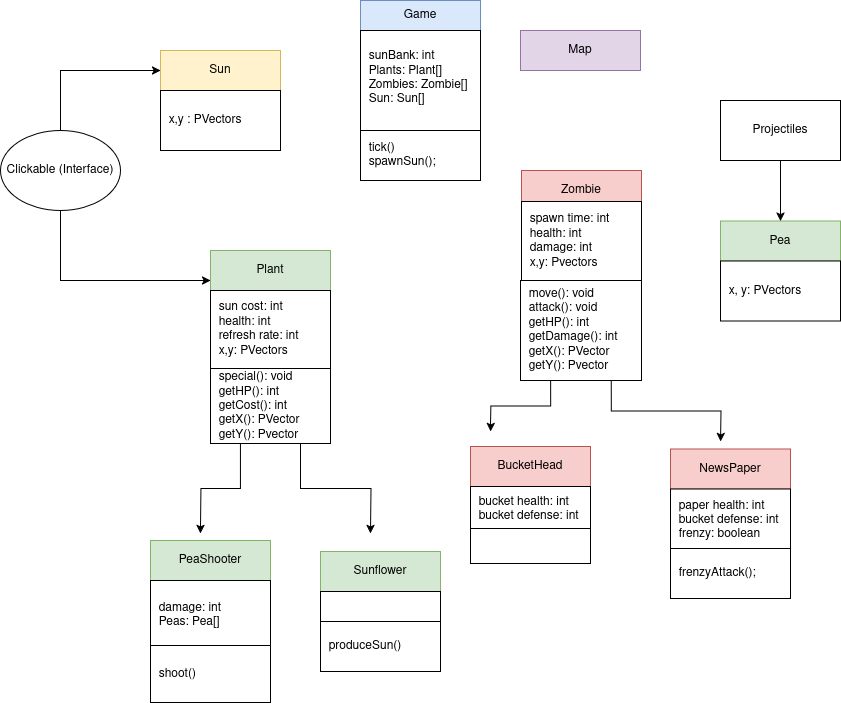

The diagram above was exported from draw.io. Its source (the exported page's mxGraphModel, read from the mxfile embedded in the PNG):
<mxGraphModel dx="2276" dy="754" grid="1" gridSize="10" guides="1" tooltips="1" connect="1" arrows="1" fold="1" page="1" pageScale="1" pageWidth="850" pageHeight="1100" math="0" shadow="0">
  <root>
    <mxCell id="0" />
    <mxCell id="1" parent="0" />
    <mxCell id="FM4ICEFHzZGGhSYexmiT-1" value="Plant" style="rounded=0;whiteSpace=wrap;html=1;fillColor=#d5e8d4;strokeColor=#82b366;" parent="1" vertex="1">
      <mxGeometry x="130" y="270" width="120" height="40" as="geometry" />
    </mxCell>
    <mxCell id="FM4ICEFHzZGGhSYexmiT-2" value="&lt;div align=&quot;left&quot;&gt;&amp;nbsp; sun cost: int&lt;/div&gt;&lt;div align=&quot;left&quot;&gt;&amp;nbsp; health: int&lt;/div&gt;&lt;div align=&quot;left&quot;&gt;&amp;nbsp; refresh rate: int &lt;br&gt;&lt;/div&gt;&lt;div align=&quot;left&quot;&gt;&amp;nbsp; x,y: PVectors&lt;/div&gt;" style="rounded=0;whiteSpace=wrap;html=1;align=left;" parent="1" vertex="1">
      <mxGeometry x="130" y="310" width="120" height="78" as="geometry" />
    </mxCell>
    <mxCell id="FM4ICEFHzZGGhSYexmiT-9" style="edgeStyle=orthogonalEdgeStyle;rounded=0;orthogonalLoop=1;jettySize=auto;html=1;exitX=0.25;exitY=1;exitDx=0;exitDy=0;" parent="1" source="FM4ICEFHzZGGhSYexmiT-3" edge="1">
      <mxGeometry relative="1" as="geometry">
        <mxPoint x="120" y="553" as="targetPoint" />
      </mxGeometry>
    </mxCell>
    <mxCell id="FM4ICEFHzZGGhSYexmiT-14" style="edgeStyle=orthogonalEdgeStyle;rounded=0;orthogonalLoop=1;jettySize=auto;html=1;exitX=0.75;exitY=1;exitDx=0;exitDy=0;" parent="1" source="FM4ICEFHzZGGhSYexmiT-3" edge="1">
      <mxGeometry relative="1" as="geometry">
        <mxPoint x="290" y="553" as="targetPoint" />
      </mxGeometry>
    </mxCell>
    <mxCell id="FM4ICEFHzZGGhSYexmiT-3" value="&lt;div&gt;&amp;nbsp; special(): void&lt;/div&gt;&lt;div&gt;&amp;nbsp; getHP(): int &lt;br&gt;&lt;/div&gt;&lt;div&gt;&amp;nbsp; getCost(): int&lt;/div&gt;&lt;div&gt;&amp;nbsp; getX(): PVector&lt;/div&gt;&lt;div&gt;&amp;nbsp; getY(): Pvector&lt;/div&gt;" style="rounded=0;whiteSpace=wrap;html=1;align=left;" parent="1" vertex="1">
      <mxGeometry x="130" y="388" width="120" height="75" as="geometry" />
    </mxCell>
    <mxCell id="FM4ICEFHzZGGhSYexmiT-6" value="&lt;div align=&quot;center&quot;&gt;Zombie&lt;/div&gt;" style="rounded=0;whiteSpace=wrap;html=1;fillColor=#f8cecc;strokeColor=#b85450;align=center;" parent="1" vertex="1">
      <mxGeometry x="441" y="190" width="120" height="40" as="geometry" />
    </mxCell>
    <mxCell id="FM4ICEFHzZGGhSYexmiT-7" value="&lt;div align=&quot;left&quot;&gt;&amp;nbsp; spawn time: int&lt;/div&gt;&lt;div align=&quot;left&quot;&gt;&amp;nbsp; health: int &lt;br&gt;&lt;/div&gt;&lt;div align=&quot;left&quot;&gt;&amp;nbsp; damage: int&lt;/div&gt;&lt;div align=&quot;left&quot;&gt;&amp;nbsp; x,y: Pvectors&amp;nbsp;&lt;/div&gt;" style="rounded=0;whiteSpace=wrap;html=1;align=left;" parent="1" vertex="1">
      <mxGeometry x="441" y="221" width="120" height="79" as="geometry" />
    </mxCell>
    <mxCell id="FM4ICEFHzZGGhSYexmiT-19" style="edgeStyle=orthogonalEdgeStyle;rounded=0;orthogonalLoop=1;jettySize=auto;html=1;exitX=0.25;exitY=1;exitDx=0;exitDy=0;" parent="1" source="FM4ICEFHzZGGhSYexmiT-8" edge="1">
      <mxGeometry relative="1" as="geometry">
        <mxPoint x="410" y="451" as="targetPoint" />
      </mxGeometry>
    </mxCell>
    <mxCell id="FM4ICEFHzZGGhSYexmiT-27" style="edgeStyle=orthogonalEdgeStyle;rounded=0;orthogonalLoop=1;jettySize=auto;html=1;exitX=0.75;exitY=1;exitDx=0;exitDy=0;" parent="1" source="FM4ICEFHzZGGhSYexmiT-8" edge="1">
      <mxGeometry relative="1" as="geometry">
        <mxPoint x="640" y="461" as="targetPoint" />
      </mxGeometry>
    </mxCell>
    <mxCell id="FM4ICEFHzZGGhSYexmiT-8" value="&lt;div align=&quot;left&quot;&gt;&amp;nbsp; move(): void &lt;br&gt;&lt;/div&gt;&lt;div align=&quot;left&quot;&gt;&amp;nbsp; attack(): void&lt;/div&gt;&lt;div align=&quot;left&quot;&gt;&amp;nbsp; getHP(): int&lt;/div&gt;&lt;div align=&quot;left&quot;&gt;&amp;nbsp; getDamage(): int&lt;br&gt;&lt;div&gt;&amp;nbsp; getX(): PVector&lt;/div&gt;&lt;div&gt;&amp;nbsp; getY(): Pvector&lt;/div&gt;&lt;/div&gt;" style="rounded=0;whiteSpace=wrap;html=1;align=left;" parent="1" vertex="1">
      <mxGeometry x="440" y="300" width="121" height="100" as="geometry" />
    </mxCell>
    <mxCell id="FM4ICEFHzZGGhSYexmiT-11" value="PeaShooter" style="rounded=0;whiteSpace=wrap;html=1;fillColor=#d5e8d4;strokeColor=#82b366;" parent="1" vertex="1">
      <mxGeometry x="70" y="560" width="120" height="40" as="geometry" />
    </mxCell>
    <mxCell id="FM4ICEFHzZGGhSYexmiT-12" value="&lt;div align=&quot;left&quot;&gt;&amp;nbsp; damage: int&amp;nbsp;&lt;/div&gt;&lt;div align=&quot;left&quot;&gt;&amp;nbsp; Peas: Pea[]&lt;/div&gt;" style="rounded=0;whiteSpace=wrap;html=1;align=left;" parent="1" vertex="1">
      <mxGeometry x="70" y="600" width="120" height="70" as="geometry" />
    </mxCell>
    <mxCell id="FM4ICEFHzZGGhSYexmiT-13" value="&amp;nbsp; shoot()" style="rounded=0;whiteSpace=wrap;html=1;align=left;" parent="1" vertex="1">
      <mxGeometry x="70" y="665" width="120" height="57" as="geometry" />
    </mxCell>
    <mxCell id="FM4ICEFHzZGGhSYexmiT-15" value="Sunflower" style="rounded=0;whiteSpace=wrap;html=1;fillColor=#d5e8d4;strokeColor=#82b366;" parent="1" vertex="1">
      <mxGeometry x="240" y="571" width="120" height="40" as="geometry" />
    </mxCell>
    <mxCell id="FM4ICEFHzZGGhSYexmiT-16" value="" style="rounded=0;whiteSpace=wrap;html=1;align=left;" parent="1" vertex="1">
      <mxGeometry x="240" y="611" width="120" height="30" as="geometry" />
    </mxCell>
    <mxCell id="FM4ICEFHzZGGhSYexmiT-17" value="&amp;nbsp; produceSun()" style="rounded=0;whiteSpace=wrap;html=1;align=left;" parent="1" vertex="1">
      <mxGeometry x="240" y="641" width="120" height="50" as="geometry" />
    </mxCell>
    <mxCell id="FM4ICEFHzZGGhSYexmiT-23" value="BucketHead" style="rounded=0;whiteSpace=wrap;html=1;fillColor=#f8cecc;strokeColor=#b85450;" parent="1" vertex="1">
      <mxGeometry x="390" y="466" width="120" height="40" as="geometry" />
    </mxCell>
    <mxCell id="FM4ICEFHzZGGhSYexmiT-24" value="&lt;div&gt;&amp;nbsp; bucket health: int&lt;/div&gt;&lt;div&gt;&amp;nbsp; bucket defense: int&lt;/div&gt;" style="rounded=0;whiteSpace=wrap;html=1;align=left;" parent="1" vertex="1">
      <mxGeometry x="390" y="506" width="120" height="45" as="geometry" />
    </mxCell>
    <mxCell id="FM4ICEFHzZGGhSYexmiT-25" value="&amp;nbsp; " style="rounded=0;whiteSpace=wrap;html=1;align=left;" parent="1" vertex="1">
      <mxGeometry x="390" y="548" width="120" height="35" as="geometry" />
    </mxCell>
    <mxCell id="FM4ICEFHzZGGhSYexmiT-28" value="NewsPaper" style="rounded=0;whiteSpace=wrap;html=1;fillColor=#f8cecc;strokeColor=#b85450;" parent="1" vertex="1">
      <mxGeometry x="590" y="468.5" width="120" height="40" as="geometry" />
    </mxCell>
    <mxCell id="FM4ICEFHzZGGhSYexmiT-29" value="&lt;div&gt;&amp;nbsp; paper health: int&lt;/div&gt;&lt;div&gt;&amp;nbsp; bucket defense: int&lt;/div&gt;&lt;div&gt;&amp;nbsp; frenzy: boolean&lt;/div&gt;" style="rounded=0;whiteSpace=wrap;html=1;align=left;" parent="1" vertex="1">
      <mxGeometry x="590" y="508.5" width="120" height="62.5" as="geometry" />
    </mxCell>
    <mxCell id="FM4ICEFHzZGGhSYexmiT-30" value="&amp;nbsp; frenzyAttack();" style="rounded=0;whiteSpace=wrap;html=1;align=left;" parent="1" vertex="1">
      <mxGeometry x="590" y="568" width="120" height="50" as="geometry" />
    </mxCell>
    <mxCell id="ADRI99w3oiur4UWOnf-N-2" value="Game" style="rounded=0;whiteSpace=wrap;html=1;fillColor=#dae8fc;strokeColor=#6c8ebf;" parent="1" vertex="1">
      <mxGeometry x="280" y="20" width="120" height="30" as="geometry" />
    </mxCell>
    <mxCell id="ADRI99w3oiur4UWOnf-N-4" value="&lt;div&gt;&amp;nbsp; sunBank: int &lt;br&gt;&lt;/div&gt;&lt;div&gt;&amp;nbsp; Plants: Plant[]&lt;/div&gt;&lt;div&gt;&amp;nbsp; Zombies: Zombie[]&lt;/div&gt;&lt;div&gt;&amp;nbsp; Sun: Sun[]&lt;br&gt;&lt;/div&gt;&lt;div&gt;&lt;br&gt;&lt;/div&gt;" style="rounded=0;whiteSpace=wrap;html=1;align=left;" parent="1" vertex="1">
      <mxGeometry x="280" y="50" width="120" height="110" as="geometry" />
    </mxCell>
    <mxCell id="ADRI99w3oiur4UWOnf-N-7" value="&lt;div align=&quot;left&quot;&gt;&amp;nbsp; tick()&lt;/div&gt;&lt;div align=&quot;left&quot;&gt;&amp;nbsp; spawnSun();&amp;nbsp;&lt;/div&gt;" style="rounded=0;whiteSpace=wrap;html=1;align=left;" parent="1" vertex="1">
      <mxGeometry x="280" y="150" width="120" height="50" as="geometry" />
    </mxCell>
    <mxCell id="nfRUDZBuAedVlXPWpY_8-2" value="Sun" style="rounded=0;whiteSpace=wrap;html=1;fillColor=#fff2cc;strokeColor=#d6b656;" parent="1" vertex="1">
      <mxGeometry x="80" y="70" width="120" height="40" as="geometry" />
    </mxCell>
    <mxCell id="nfRUDZBuAedVlXPWpY_8-3" value="&amp;nbsp; x,y : PVectors" style="rounded=0;whiteSpace=wrap;html=1;align=left;" parent="1" vertex="1">
      <mxGeometry x="80" y="110" width="120" height="60" as="geometry" />
    </mxCell>
    <mxCell id="nfRUDZBuAedVlXPWpY_8-4" value="Pea" style="rounded=0;whiteSpace=wrap;html=1;fillColor=#d5e8d4;strokeColor=#82b366;" parent="1" vertex="1">
      <mxGeometry x="640" y="240.5" width="120" height="40" as="geometry" />
    </mxCell>
    <mxCell id="nfRUDZBuAedVlXPWpY_8-5" value="&amp;nbsp; x, y: PVectors" style="rounded=0;whiteSpace=wrap;html=1;align=left;" parent="1" vertex="1">
      <mxGeometry x="640" y="280.5" width="120" height="60" as="geometry" />
    </mxCell>
    <mxCell id="iw3zmqOb12vYgYHNks4K-3" value="Map " style="rounded=0;whiteSpace=wrap;html=1;fillColor=#e1d5e7;strokeColor=#9673a6;" vertex="1" parent="1">
      <mxGeometry x="440" y="50" width="120" height="40" as="geometry" />
    </mxCell>
    <mxCell id="iw3zmqOb12vYgYHNks4K-7" style="edgeStyle=orthogonalEdgeStyle;rounded=0;orthogonalLoop=1;jettySize=auto;html=1;exitX=0.5;exitY=1;exitDx=0;exitDy=0;entryX=0.5;entryY=0;entryDx=0;entryDy=0;" edge="1" parent="1" source="iw3zmqOb12vYgYHNks4K-5" target="nfRUDZBuAedVlXPWpY_8-4">
      <mxGeometry relative="1" as="geometry" />
    </mxCell>
    <mxCell id="iw3zmqOb12vYgYHNks4K-5" value="Projectiles" style="rounded=0;whiteSpace=wrap;html=1;" vertex="1" parent="1">
      <mxGeometry x="640" y="120" width="120" height="60" as="geometry" />
    </mxCell>
    <mxCell id="iw3zmqOb12vYgYHNks4K-9" style="edgeStyle=orthogonalEdgeStyle;rounded=0;orthogonalLoop=1;jettySize=auto;html=1;exitX=0.5;exitY=0;exitDx=0;exitDy=0;entryX=0;entryY=0.5;entryDx=0;entryDy=0;" edge="1" parent="1" source="iw3zmqOb12vYgYHNks4K-8" target="nfRUDZBuAedVlXPWpY_8-2">
      <mxGeometry relative="1" as="geometry" />
    </mxCell>
    <mxCell id="iw3zmqOb12vYgYHNks4K-10" style="edgeStyle=orthogonalEdgeStyle;rounded=0;orthogonalLoop=1;jettySize=auto;html=1;exitX=0.5;exitY=1;exitDx=0;exitDy=0;entryX=0;entryY=0.75;entryDx=0;entryDy=0;" edge="1" parent="1" source="iw3zmqOb12vYgYHNks4K-8" target="FM4ICEFHzZGGhSYexmiT-1">
      <mxGeometry relative="1" as="geometry" />
    </mxCell>
    <mxCell id="iw3zmqOb12vYgYHNks4K-8" value="Clickable (Interface)" style="ellipse;whiteSpace=wrap;html=1;" vertex="1" parent="1">
      <mxGeometry x="-80" y="150" width="120" height="80" as="geometry" />
    </mxCell>
  </root>
</mxGraphModel>